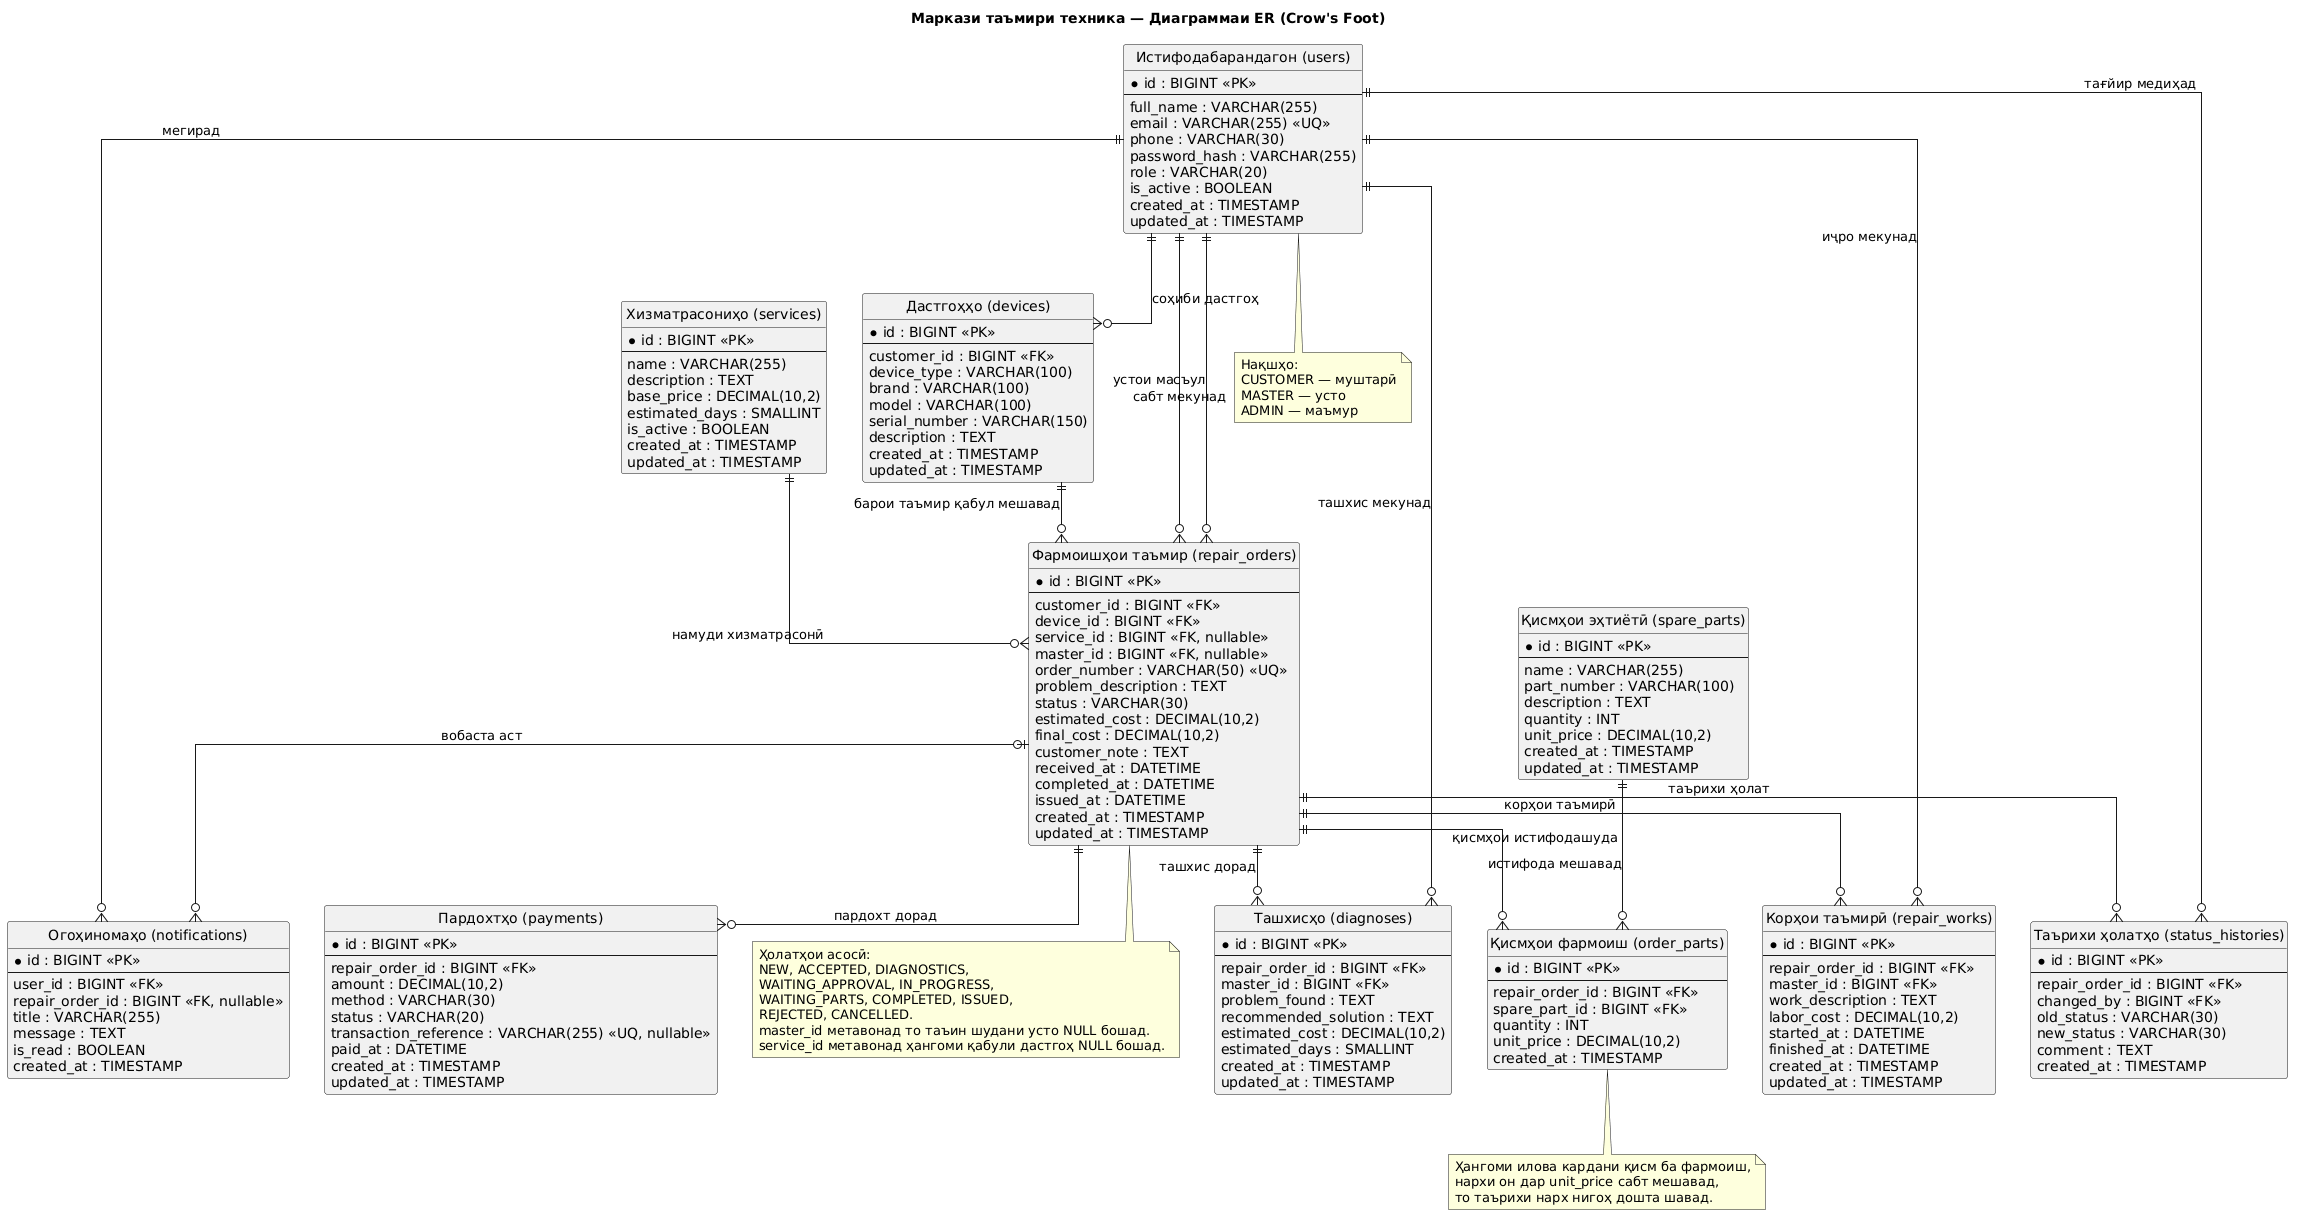

The diagram above was rendered by PlantUML. Its source (embedded in the PNG):
@startuml
title Маркази таъмири техника — Диаграммаи ER (Crow's Foot)
hide circle
skinparam linetype ortho
skinparam shadowing false
skinparam entity {
  BackgroundColor White
  BorderColor Black
}

entity "Истифодабарандагон (users)" as users {
  * id : BIGINT <<PK>>
  --
  full_name : VARCHAR(255)
  email : VARCHAR(255) <<UQ>>
  phone : VARCHAR(30)
  password_hash : VARCHAR(255)
  role : VARCHAR(20)
  is_active : BOOLEAN
  created_at : TIMESTAMP
  updated_at : TIMESTAMP
}

entity "Хизматрасониҳо (services)" as services {
  * id : BIGINT <<PK>>
  --
  name : VARCHAR(255)
  description : TEXT
  base_price : DECIMAL(10,2)
  estimated_days : SMALLINT
  is_active : BOOLEAN
  created_at : TIMESTAMP
  updated_at : TIMESTAMP
}

entity "Дастгоҳҳо (devices)" as devices {
  * id : BIGINT <<PK>>
  --
  customer_id : BIGINT <<FK>>
  device_type : VARCHAR(100)
  brand : VARCHAR(100)
  model : VARCHAR(100)
  serial_number : VARCHAR(150)
  description : TEXT
  created_at : TIMESTAMP
  updated_at : TIMESTAMP
}

entity "Фармоишҳои таъмир (repair_orders)" as repair_orders {
  * id : BIGINT <<PK>>
  --
  customer_id : BIGINT <<FK>>
  device_id : BIGINT <<FK>>
  service_id : BIGINT <<FK, nullable>>
  master_id : BIGINT <<FK, nullable>>
  order_number : VARCHAR(50) <<UQ>>
  problem_description : TEXT
  status : VARCHAR(30)
  estimated_cost : DECIMAL(10,2)
  final_cost : DECIMAL(10,2)
  customer_note : TEXT
  received_at : DATETIME
  completed_at : DATETIME
  issued_at : DATETIME
  created_at : TIMESTAMP
  updated_at : TIMESTAMP
}

entity "Ташхисҳо (diagnoses)" as diagnoses {
  * id : BIGINT <<PK>>
  --
  repair_order_id : BIGINT <<FK>>
  master_id : BIGINT <<FK>>
  problem_found : TEXT
  recommended_solution : TEXT
  estimated_cost : DECIMAL(10,2)
  estimated_days : SMALLINT
  created_at : TIMESTAMP
  updated_at : TIMESTAMP
}

entity "Корҳои таъмирӣ (repair_works)" as repair_works {
  * id : BIGINT <<PK>>
  --
  repair_order_id : BIGINT <<FK>>
  master_id : BIGINT <<FK>>
  work_description : TEXT
  labor_cost : DECIMAL(10,2)
  started_at : DATETIME
  finished_at : DATETIME
  created_at : TIMESTAMP
  updated_at : TIMESTAMP
}

entity "Қисмҳои эҳтиётӣ (spare_parts)" as spare_parts {
  * id : BIGINT <<PK>>
  --
  name : VARCHAR(255)
  part_number : VARCHAR(100)
  description : TEXT
  quantity : INT
  unit_price : DECIMAL(10,2)
  created_at : TIMESTAMP
  updated_at : TIMESTAMP
}

entity "Қисмҳои фармоиш (order_parts)" as order_parts {
  * id : BIGINT <<PK>>
  --
  repair_order_id : BIGINT <<FK>>
  spare_part_id : BIGINT <<FK>>
  quantity : INT
  unit_price : DECIMAL(10,2)
  created_at : TIMESTAMP
}

entity "Пардохтҳо (payments)" as payments {
  * id : BIGINT <<PK>>
  --
  repair_order_id : BIGINT <<FK>>
  amount : DECIMAL(10,2)
  method : VARCHAR(30)
  status : VARCHAR(20)
  transaction_reference : VARCHAR(255) <<UQ, nullable>>
  paid_at : DATETIME
  created_at : TIMESTAMP
  updated_at : TIMESTAMP
}

entity "Таърихи ҳолатҳо (status_histories)" as status_histories {
  * id : BIGINT <<PK>>
  --
  repair_order_id : BIGINT <<FK>>
  changed_by : BIGINT <<FK>>
  old_status : VARCHAR(30)
  new_status : VARCHAR(30)
  comment : TEXT
  created_at : TIMESTAMP
}

entity "Огоҳиномаҳо (notifications)" as notifications {
  * id : BIGINT <<PK>>
  --
  user_id : BIGINT <<FK>>
  repair_order_id : BIGINT <<FK, nullable>>
  title : VARCHAR(255)
  message : TEXT
  is_read : BOOLEAN
  created_at : TIMESTAMP
}

users ||--o{ devices : соҳиби дастгоҳ
users ||--o{ repair_orders : сабт мекунад
devices ||--o{ repair_orders : барои таъмир қабул мешавад
services ||--o{ repair_orders : намуди хизматрасонӣ
users ||--o{ repair_orders : устои масъул
repair_orders ||--o{ diagnoses : ташхис дорад
users ||--o{ diagnoses : ташхис мекунад
repair_orders ||--o{ repair_works : корҳои таъмирӣ
users ||--o{ repair_works : иҷро мекунад
repair_orders ||--o{ order_parts : қисмҳои истифодашуда
spare_parts ||--o{ order_parts : истифода мешавад
repair_orders ||--o{ payments : пардохт дорад
repair_orders ||--o{ status_histories : таърихи ҳолат
users ||--o{ status_histories : тағйир медиҳад
users ||--o{ notifications : мегирад
repair_orders |o--o{ notifications : вобаста аст

note bottom of users
  Нақшҳо:
  CUSTOMER — муштарӣ
  MASTER — усто
  ADMIN — маъмур
end note

note bottom of repair_orders
  Ҳолатҳои асосӣ:
  NEW, ACCEPTED, DIAGNOSTICS,
  WAITING_APPROVAL, IN_PROGRESS,
  WAITING_PARTS, COMPLETED, ISSUED,
  REJECTED, CANCELLED.
  master_id метавонад то таъин шудани усто NULL бошад.
  service_id метавонад ҳангоми қабули дастгоҳ NULL бошад.
end note

note bottom of order_parts
  Ҳангоми илова кардани қисм ба фармоиш,
  нархи он дар unit_price сабт мешавад,
  то таърихи нарх нигоҳ дошта шавад.
end note
@enduml